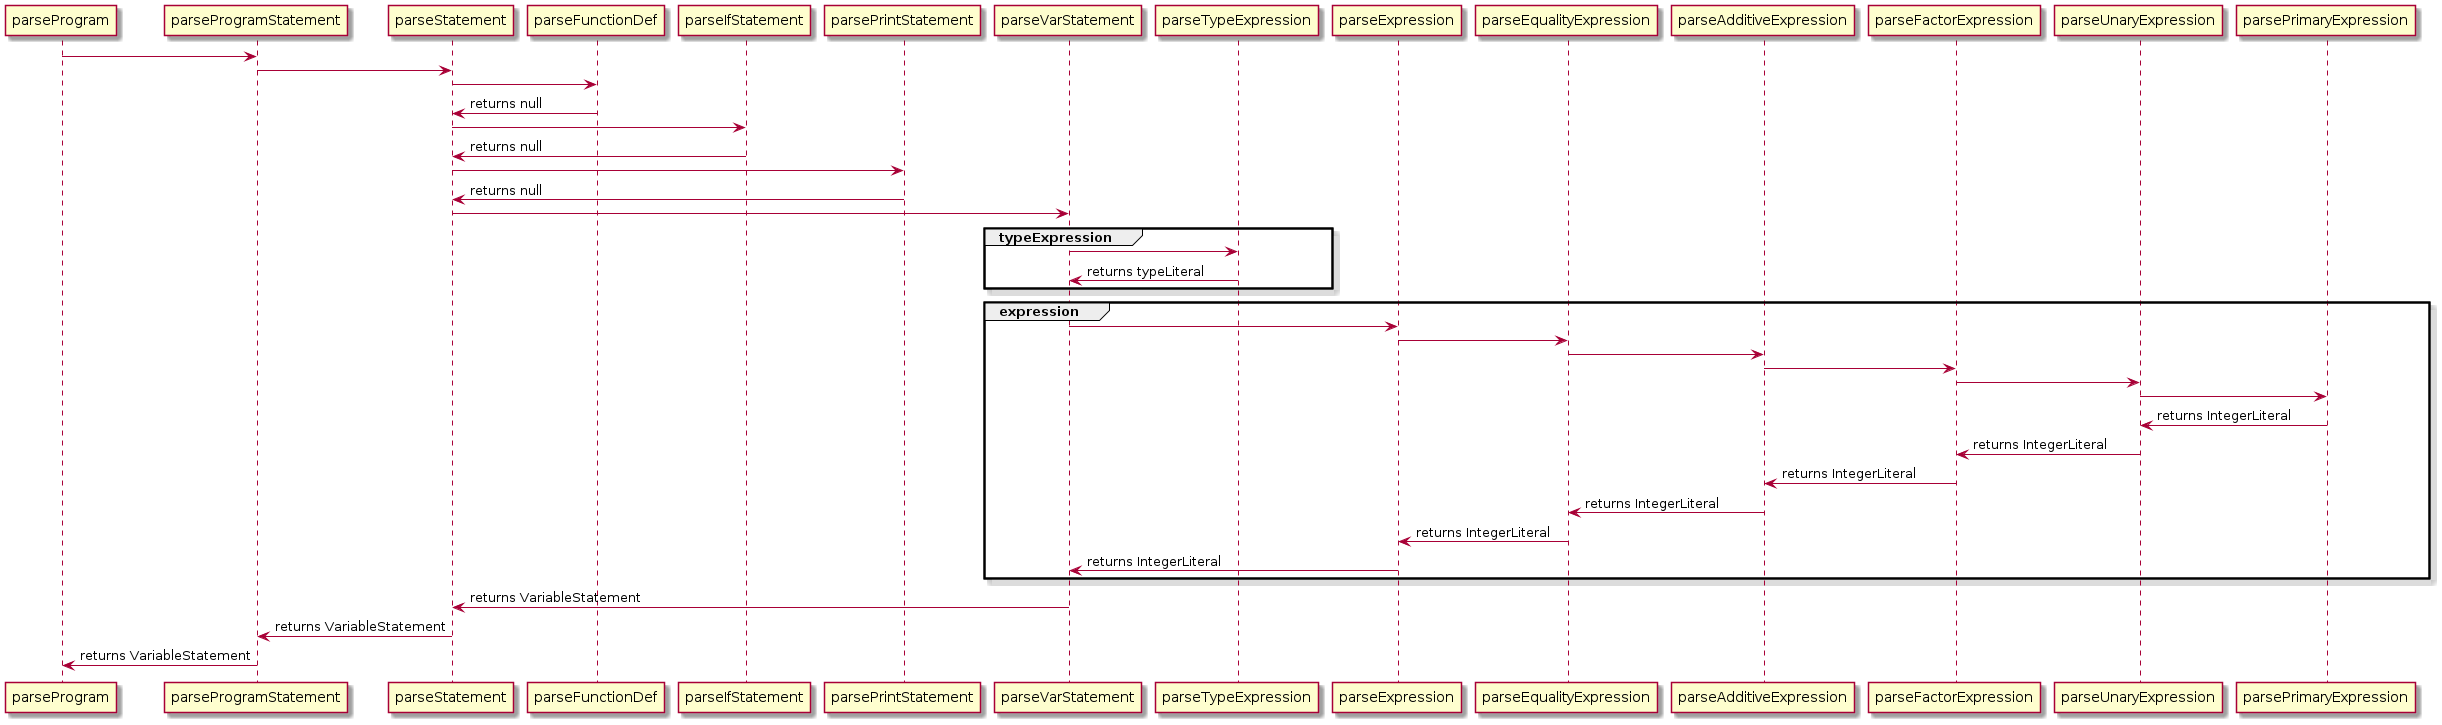

The diagram above was rendered by PlantUML. Its source (embedded in the PNG):
@startuml
'parse tree for var x:int = 1 

skin rose

parseProgram -> parseProgramStatement
parseProgramStatement -> parseStatement
parseStatement -> parseFunctionDef
parseStatement <- parseFunctionDef: returns null
parseStatement -> parseIfStatement
parseStatement <- parseIfStatement: returns null
parseStatement -> parsePrintStatement
parseStatement <- parsePrintStatement: returns null
parseStatement -> parseVarStatement
group typeExpression
parseVarStatement -> parseTypeExpression
parseVarStatement <- parseTypeExpression: returns typeLiteral
end
group expression
parseVarStatement -> parseExpression
parseExpression -> parseEqualityExpression
parseEqualityExpression -> parseAdditiveExpression
parseAdditiveExpression -> parseFactorExpression
parseFactorExpression -> parseUnaryExpression
parseUnaryExpression -> parsePrimaryExpression
parseUnaryExpression <- parsePrimaryExpression: returns IntegerLiteral
parseFactorExpression <- parseUnaryExpression: returns IntegerLiteral
parseAdditiveExpression <- parseFactorExpression: returns IntegerLiteral
parseEqualityExpression <- parseAdditiveExpression: returns IntegerLiteral
parseExpression <- parseEqualityExpression: returns IntegerLiteral
parseVarStatement <- parseExpression: returns IntegerLiteral
end
parseStatement <- parseVarStatement: returns VariableStatement
parseProgramStatement <- parseStatement: returns VariableStatement
parseProgram <- parseProgramStatement: returns VariableStatement
@enduml